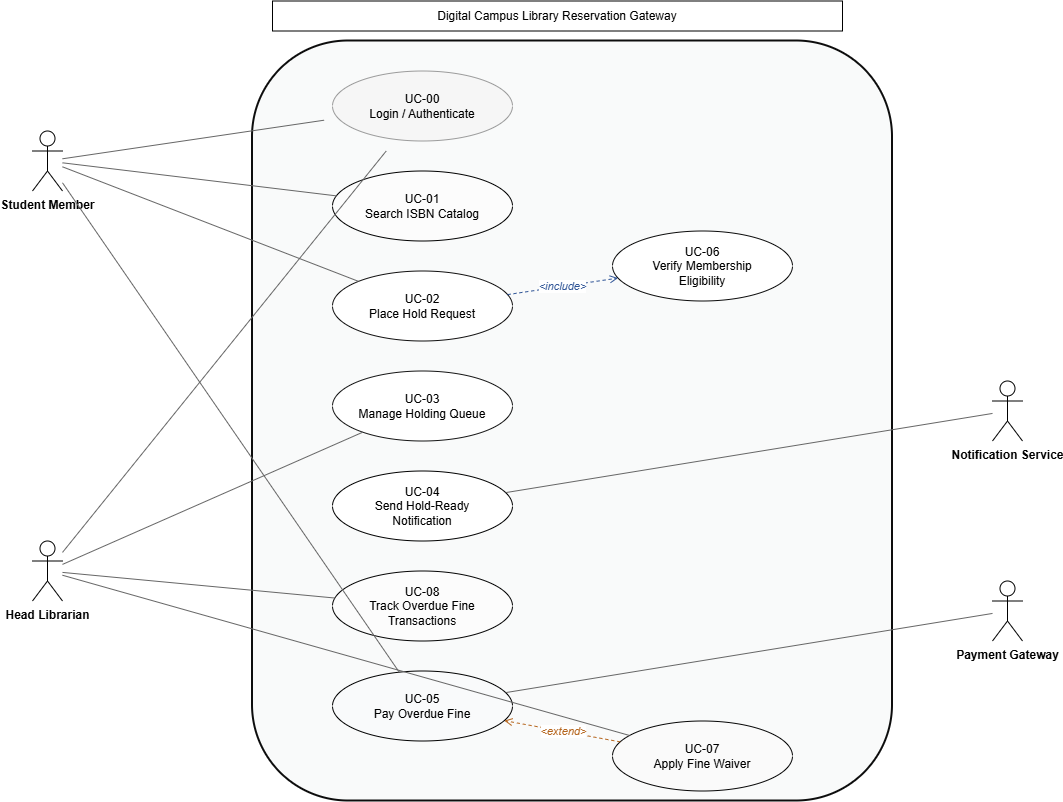

The diagram above was exported from draw.io. Its source (the exported page's mxGraphModel, read from the mxfile embedded in the PNG):
<mxGraphModel dx="2044" dy="1060" grid="1" gridSize="10" guides="1" tooltips="1" connect="1" arrows="1" fold="1" page="1" pageScale="1" pageWidth="850" pageHeight="1100" math="0" shadow="0">
  <root>
    <mxCell id="0" />
    <mxCell id="1" parent="0" />
    <mxCell id="0w_ZLlc-UCyjnJ5jcGPt-2" parent="1" style="rounded=1;whiteSpace=wrap;html=1;fillColor=light-dark(#f9fafa, #131416);strokeColor=light-dark(#0d0d0d, #8aaae3);strokeWidth=2;verticalAlign=top;fontSize=14;fontStyle=1;fontColor=#2F5496;spacingTop=10;" value="" vertex="1">
      <mxGeometry height="760" width="640" x="260" y="60" as="geometry" />
    </mxCell>
    <mxCell id="0w_ZLlc-UCyjnJ5jcGPt-3" parent="1" style="shape=umlActor;verticalLabelPosition=bottom;verticalAlign=top;html=1;outlineConnect=0;fontStyle=1;" value="Student Member" vertex="1">
      <mxGeometry height="60" width="30" x="40" y="150" as="geometry" />
    </mxCell>
    <mxCell id="0w_ZLlc-UCyjnJ5jcGPt-4" parent="1" style="shape=umlActor;verticalLabelPosition=bottom;verticalAlign=top;html=1;outlineConnect=0;fontStyle=1;" value="Head Librarian" vertex="1">
      <mxGeometry height="60" width="30" x="40" y="560" as="geometry" />
    </mxCell>
    <mxCell id="0w_ZLlc-UCyjnJ5jcGPt-5" parent="1" style="shape=umlActor;verticalLabelPosition=bottom;verticalAlign=top;html=1;outlineConnect=0;fontStyle=1;" value="Notification Service" vertex="1">
      <mxGeometry height="60" width="30" x="1000" y="400" as="geometry" />
    </mxCell>
    <mxCell id="0w_ZLlc-UCyjnJ5jcGPt-6" parent="1" style="shape=umlActor;verticalLabelPosition=bottom;verticalAlign=top;html=1;outlineConnect=0;fontStyle=1;" value="Payment Gateway" vertex="1">
      <mxGeometry height="60" width="30" x="1000" y="600" as="geometry" />
    </mxCell>
    <mxCell id="0w_ZLlc-UCyjnJ5jcGPt-7" parent="1" style="ellipse;whiteSpace=wrap;html=1;fillColor=light-dark(#f3f1f1, #ededed);strokeColor=light-dark(#0f0f0f, #64A868);fontSize=12;opacity=40;perimeterSpacing=13;strokeWidth=1;gradientColor=none;" value="UC-00&#10;Login / Authenticate" vertex="1">
      <mxGeometry height="70" width="180" x="340" y="90" as="geometry" />
    </mxCell>
    <mxCell id="0w_ZLlc-UCyjnJ5jcGPt-8" parent="1" style="ellipse;whiteSpace=wrap;html=1;fillColor=#FCFCFC;strokeColor=#000000;fontSize=12;" value="UC-01&#10;Search ISBN Catalog" vertex="1">
      <mxGeometry height="70" width="180" x="340" y="190" as="geometry" />
    </mxCell>
    <mxCell id="0w_ZLlc-UCyjnJ5jcGPt-9" parent="1" style="ellipse;whiteSpace=wrap;html=1;fillColor=light-dark(#ffffff, #3B3B3B);strokeColor=light-dark(#100f0f, #FFFFFF);fontSize=12;" value="UC-02&#10;Place Hold Request" vertex="1">
      <mxGeometry height="70" width="180" x="340" y="290" as="geometry" />
    </mxCell>
    <mxCell id="0w_ZLlc-UCyjnJ5jcGPt-10" parent="1" style="ellipse;whiteSpace=wrap;html=1;fillColor=light-dark(#ffffff, #262626);strokeColor=light-dark(#0a0a0a, #000000);fontSize=12;" value="UC-06&#10;Verify Membership&#10;Eligibility" vertex="1">
      <mxGeometry height="70" width="180" x="620" y="250" as="geometry" />
    </mxCell>
    <mxCell id="0w_ZLlc-UCyjnJ5jcGPt-11" parent="1" style="ellipse;whiteSpace=wrap;html=1;fillColor=light-dark(#ffffff, #1d293b);strokeColor=light-dark(#141414, #E3E1E1);fontSize=12;" value="UC-03&#10;Manage Holding Queue" vertex="1">
      <mxGeometry height="70" width="180" x="340" y="390" as="geometry" />
    </mxCell>
    <mxCell id="0w_ZLlc-UCyjnJ5jcGPt-12" parent="1" style="ellipse;whiteSpace=wrap;html=1;fillColor=light-dark(#ffffff, #1d293b);strokeColor=light-dark(#000000, #8aaae3);fontSize=12;" value="UC-04&#10;Send Hold-Ready&#10;Notification" vertex="1">
      <mxGeometry height="70" width="180" x="340" y="490" as="geometry" />
    </mxCell>
    <mxCell id="0w_ZLlc-UCyjnJ5jcGPt-13" parent="1" style="ellipse;whiteSpace=wrap;html=1;fillColor=light-dark(#fcfcfc, #1d293b);strokeColor=light-dark(#030303, #8aaae3);fontSize=12;" value="UC-08&#10;Track Overdue Fine&#10;Transactions" vertex="1">
      <mxGeometry height="70" width="180" x="340" y="590" as="geometry" />
    </mxCell>
    <mxCell id="0w_ZLlc-UCyjnJ5jcGPt-14" parent="1" style="ellipse;whiteSpace=wrap;html=1;fillColor=light-dark(#f9fafb, #1d293b);strokeColor=light-dark(#000000, #8aaae3);fontSize=12;" value="UC-05&#10;Pay Overdue Fine" vertex="1">
      <mxGeometry height="70" width="180" x="340" y="690" as="geometry" />
    </mxCell>
    <mxCell id="0w_ZLlc-UCyjnJ5jcGPt-15" parent="1" style="ellipse;whiteSpace=wrap;html=1;fillColor=light-dark(#fafafa, #291e0e);strokeColor=light-dark(#050505, #c78244);fontSize=12;" value="UC-07&#10;Apply Fine Waiver" vertex="1">
      <mxGeometry height="70" width="180" x="620" y="740" as="geometry" />
    </mxCell>
    <mxCell id="0w_ZLlc-UCyjnJ5jcGPt-16" edge="1" parent="1" source="0w_ZLlc-UCyjnJ5jcGPt-3" style="endArrow=none;html=1;strokeColor=#666666;" target="0w_ZLlc-UCyjnJ5jcGPt-7">
      <mxGeometry relative="1" as="geometry" />
    </mxCell>
    <mxCell id="0w_ZLlc-UCyjnJ5jcGPt-17" edge="1" parent="1" source="0w_ZLlc-UCyjnJ5jcGPt-3" style="endArrow=none;html=1;strokeColor=#666666;" target="0w_ZLlc-UCyjnJ5jcGPt-8">
      <mxGeometry relative="1" as="geometry" />
    </mxCell>
    <mxCell id="0w_ZLlc-UCyjnJ5jcGPt-18" edge="1" parent="1" source="0w_ZLlc-UCyjnJ5jcGPt-3" style="endArrow=none;html=1;strokeColor=#666666;" target="0w_ZLlc-UCyjnJ5jcGPt-9">
      <mxGeometry relative="1" as="geometry" />
    </mxCell>
    <mxCell id="0w_ZLlc-UCyjnJ5jcGPt-19" edge="1" parent="1" source="0w_ZLlc-UCyjnJ5jcGPt-3" style="endArrow=none;html=1;strokeColor=#666666;" target="0w_ZLlc-UCyjnJ5jcGPt-14">
      <mxGeometry relative="1" as="geometry" />
    </mxCell>
    <mxCell id="0w_ZLlc-UCyjnJ5jcGPt-20" edge="1" parent="1" source="0w_ZLlc-UCyjnJ5jcGPt-4" style="endArrow=none;html=1;strokeColor=#666666;" target="0w_ZLlc-UCyjnJ5jcGPt-7">
      <mxGeometry relative="1" as="geometry" />
    </mxCell>
    <mxCell id="0w_ZLlc-UCyjnJ5jcGPt-21" edge="1" parent="1" source="0w_ZLlc-UCyjnJ5jcGPt-4" style="endArrow=none;html=1;strokeColor=#666666;" target="0w_ZLlc-UCyjnJ5jcGPt-11">
      <mxGeometry relative="1" as="geometry" />
    </mxCell>
    <mxCell id="0w_ZLlc-UCyjnJ5jcGPt-22" edge="1" parent="1" source="0w_ZLlc-UCyjnJ5jcGPt-4" style="endArrow=none;html=1;strokeColor=#666666;" target="0w_ZLlc-UCyjnJ5jcGPt-13">
      <mxGeometry relative="1" as="geometry" />
    </mxCell>
    <mxCell id="0w_ZLlc-UCyjnJ5jcGPt-23" edge="1" parent="1" source="0w_ZLlc-UCyjnJ5jcGPt-4" style="endArrow=none;html=1;strokeColor=#666666;" target="0w_ZLlc-UCyjnJ5jcGPt-15">
      <mxGeometry relative="1" as="geometry" />
    </mxCell>
    <mxCell id="0w_ZLlc-UCyjnJ5jcGPt-24" edge="1" parent="1" source="0w_ZLlc-UCyjnJ5jcGPt-5" style="endArrow=none;html=1;strokeColor=#666666;" target="0w_ZLlc-UCyjnJ5jcGPt-12">
      <mxGeometry relative="1" as="geometry" />
    </mxCell>
    <mxCell id="0w_ZLlc-UCyjnJ5jcGPt-25" edge="1" parent="1" source="0w_ZLlc-UCyjnJ5jcGPt-6" style="endArrow=none;html=1;strokeColor=#666666;" target="0w_ZLlc-UCyjnJ5jcGPt-14">
      <mxGeometry relative="1" as="geometry" />
    </mxCell>
    <mxCell id="0w_ZLlc-UCyjnJ5jcGPt-26" edge="1" parent="1" source="0w_ZLlc-UCyjnJ5jcGPt-9" style="endArrow=open;endFill=1;dashed=1;html=1;strokeColor=#2F5496;fontColor=#2F5496;fontStyle=2;fontSize=11;" target="0w_ZLlc-UCyjnJ5jcGPt-10" value="&amp;lt;include&amp;gt;">
      <mxGeometry relative="1" as="geometry" />
    </mxCell>
    <mxCell id="0w_ZLlc-UCyjnJ5jcGPt-27" edge="1" parent="1" source="0w_ZLlc-UCyjnJ5jcGPt-15" style="endArrow=open;endFill=1;dashed=1;html=1;strokeColor=#B5651D;fontColor=#B5651D;fontStyle=2;fontSize=11;" target="0w_ZLlc-UCyjnJ5jcGPt-14" value="&amp;lt;extend&amp;gt;">
      <mxGeometry relative="1" as="geometry" />
    </mxCell>
    <mxCell id="0w_ZLlc-UCyjnJ5jcGPt-28" parent="1" style="rounded=0;whiteSpace=wrap;html=1;" value="Digital Campus Library Reservation Gateway" vertex="1">
      <mxGeometry height="30" width="570" x="280" y="20" as="geometry" />
    </mxCell>
  </root>
</mxGraphModel>